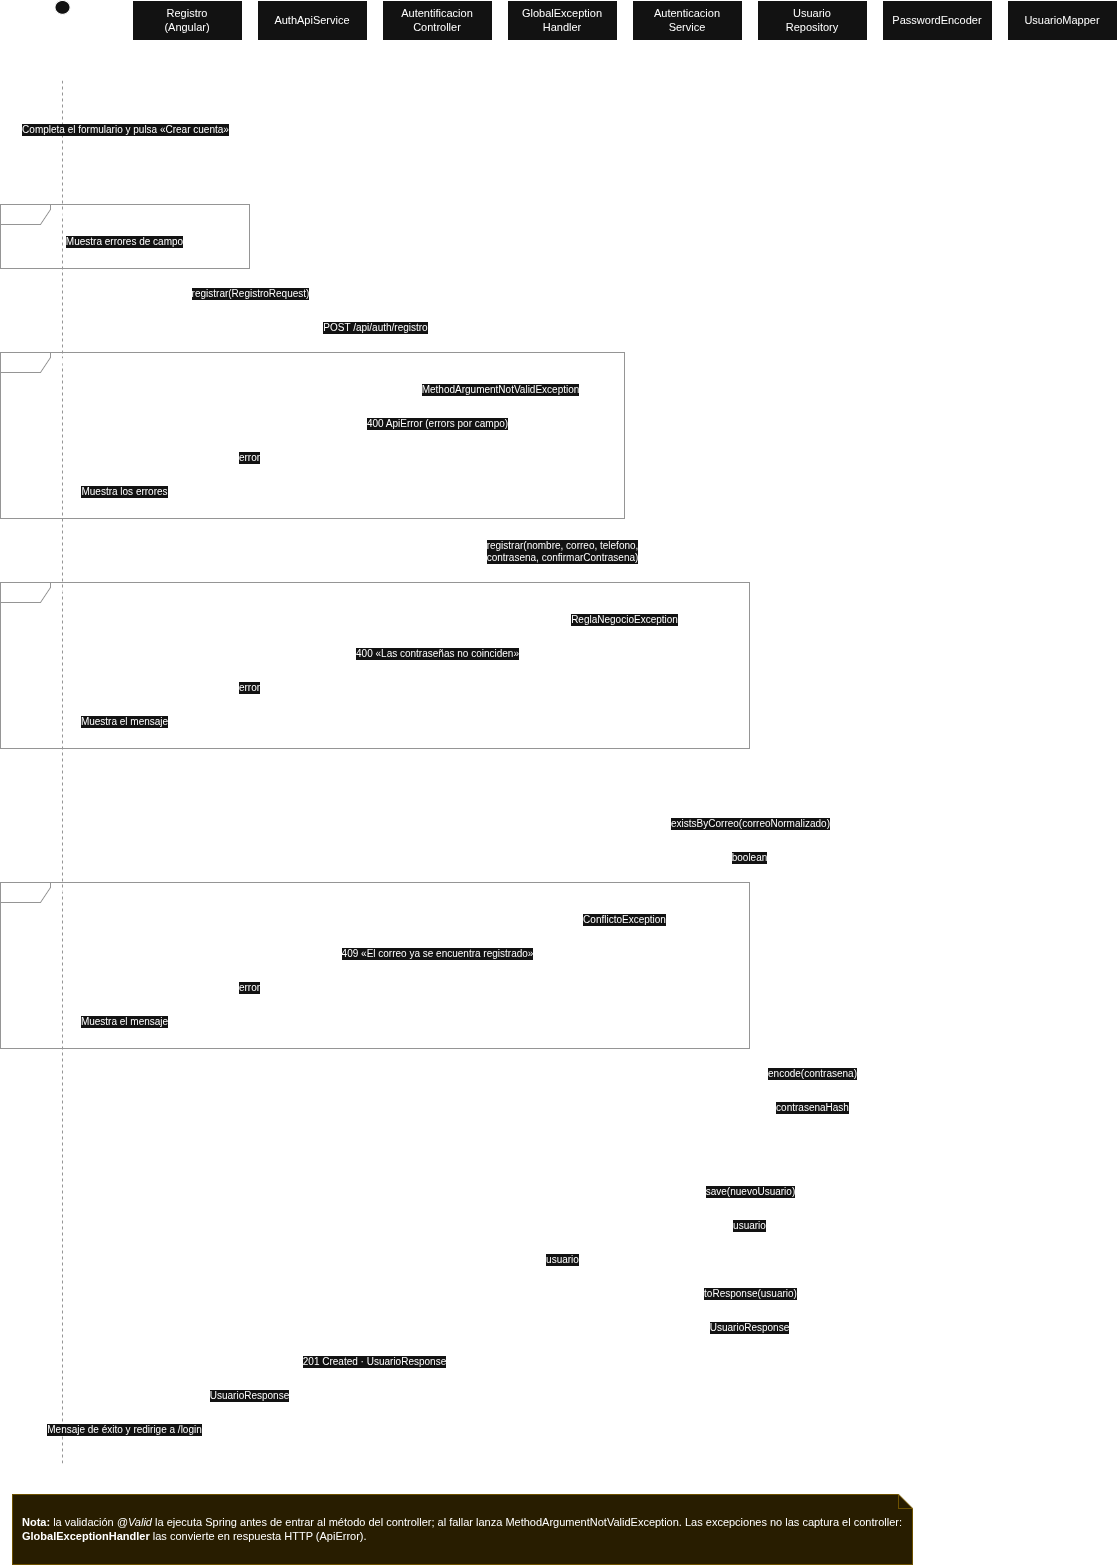

The diagram above was exported from draw.io. Its source (the exported page's mxGraphModel, read from the mxfile embedded in the PNG):
<mxGraphModel dx="2946" dy="1590" grid="1" gridSize="10" guides="1" tooltips="1" connect="1" arrows="1" fold="1" page="1" pageScale="1" pageWidth="1245" pageHeight="1694" math="0" shadow="0">
  <root>
    <mxCell id="0" />
    <mxCell id="1" parent="0" />
    <mxCell id="c2" parent="1" style="shape=umlActor;verticalLabelPosition=bottom;verticalAlign=top;html=1;outlineConnect=0;fontSize=11;" value="Visitante" vertex="1">
      <mxGeometry height="55" width="30" x="65" y="30" as="geometry" />
    </mxCell>
    <mxCell id="c3" edge="1" parent="1" style="endArrow=none;dashed=1;html=1;strokeColor=#666666;" value="">
      <mxGeometry relative="1" as="geometry">
        <mxPoint x="80" y="110" as="sourcePoint" />
        <mxPoint x="80" y="1494" as="targetPoint" />
      </mxGeometry>
    </mxCell>
    <mxCell id="c4" parent="1" style="shape=umlLifeline;perimeter=lifelinePerimeter;whiteSpace=wrap;html=1;container=0;collapsible=0;recursiveResize=0;outlineConnect=0;fontSize=11;size=40;" value="Registro&lt;br&gt;(Angular)" vertex="1">
      <mxGeometry height="1464" width="110" x="150" y="30" as="geometry" />
    </mxCell>
    <mxCell id="c5" parent="1" style="shape=umlLifeline;perimeter=lifelinePerimeter;whiteSpace=wrap;html=1;container=0;collapsible=0;recursiveResize=0;outlineConnect=0;fontSize=11;size=40;" value="AuthApiService" vertex="1">
      <mxGeometry height="1464" width="110" x="275" y="30" as="geometry" />
    </mxCell>
    <mxCell id="c6" parent="1" style="shape=umlLifeline;perimeter=lifelinePerimeter;whiteSpace=wrap;html=1;container=0;collapsible=0;recursiveResize=0;outlineConnect=0;fontSize=11;size=40;" value="Autentificacion&lt;br&gt;Controller" vertex="1">
      <mxGeometry height="1464" width="110" x="400" y="30" as="geometry" />
    </mxCell>
    <mxCell id="c7" parent="1" style="shape=umlLifeline;perimeter=lifelinePerimeter;whiteSpace=wrap;html=1;container=0;collapsible=0;recursiveResize=0;outlineConnect=0;fontSize=11;size=40;" value="GlobalException&lt;br&gt;Handler" vertex="1">
      <mxGeometry height="1464" width="110" x="525" y="30" as="geometry" />
    </mxCell>
    <mxCell id="c8" parent="1" style="shape=umlLifeline;perimeter=lifelinePerimeter;whiteSpace=wrap;html=1;container=0;collapsible=0;recursiveResize=0;outlineConnect=0;fontSize=11;size=40;" value="Autenticacion&lt;br&gt;Service" vertex="1">
      <mxGeometry height="1464" width="110" x="650" y="30" as="geometry" />
    </mxCell>
    <mxCell id="c9" parent="1" style="shape=umlLifeline;perimeter=lifelinePerimeter;whiteSpace=wrap;html=1;container=0;collapsible=0;recursiveResize=0;outlineConnect=0;fontSize=11;size=40;" value="Usuario&lt;br&gt;Repository" vertex="1">
      <mxGeometry height="1464" width="110" x="775" y="30" as="geometry" />
    </mxCell>
    <mxCell id="c10" parent="1" style="shape=umlLifeline;perimeter=lifelinePerimeter;whiteSpace=wrap;html=1;container=0;collapsible=0;recursiveResize=0;outlineConnect=0;fontSize=11;size=40;" value="PasswordEncoder" vertex="1">
      <mxGeometry height="1464" width="110" x="900" y="30" as="geometry" />
    </mxCell>
    <mxCell id="c11" parent="1" style="shape=umlLifeline;perimeter=lifelinePerimeter;whiteSpace=wrap;html=1;container=0;collapsible=0;recursiveResize=0;outlineConnect=0;fontSize=11;size=40;" value="UsuarioMapper" vertex="1">
      <mxGeometry height="1464" width="110" x="1025" y="30" as="geometry" />
    </mxCell>
    <mxCell id="c12" parent="1" style="shape=umlFrame;whiteSpace=wrap;html=1;pointerEvents=0;fontStyle=1;fontSize=11;width=50;height=20;fillColor=none;strokeColor=#666666;" value="break" vertex="1">
      <mxGeometry height="64" width="249" x="18" y="234" as="geometry" />
    </mxCell>
    <mxCell id="c13" parent="1" style="text;html=1;align=left;verticalAlign=middle;fontSize=10;fontStyle=2;" value="[formulario inválido en el cliente]" vertex="1">
      <mxGeometry height="18" width="189" x="74" y="235" as="geometry" />
    </mxCell>
    <mxCell id="c14" parent="1" style="shape=umlFrame;whiteSpace=wrap;html=1;pointerEvents=0;fontStyle=1;fontSize=11;width=50;height=20;fillColor=none;strokeColor=#666666;" value="break" vertex="1">
      <mxGeometry height="166" width="624" x="18" y="382" as="geometry" />
    </mxCell>
    <mxCell id="c15" parent="1" style="text;html=1;align=left;verticalAlign=middle;fontSize=10;fontStyle=2;" value="[RegistroRequest inválido (@Valid)]" vertex="1">
      <mxGeometry height="18" width="564" x="74" y="383" as="geometry" />
    </mxCell>
    <mxCell id="c16" parent="1" style="shape=umlFrame;whiteSpace=wrap;html=1;pointerEvents=0;fontStyle=1;fontSize=11;width=50;height=20;fillColor=none;strokeColor=#666666;" value="break" vertex="1">
      <mxGeometry height="166" width="749" x="18" y="612" as="geometry" />
    </mxCell>
    <mxCell id="c17" parent="1" style="text;html=1;align=left;verticalAlign=middle;fontSize=10;fontStyle=2;" value="[contraseñas no coinciden]" vertex="1">
      <mxGeometry height="18" width="689" x="74" y="613" as="geometry" />
    </mxCell>
    <mxCell id="c18" parent="1" style="shape=umlFrame;whiteSpace=wrap;html=1;pointerEvents=0;fontStyle=1;fontSize=11;width=50;height=20;fillColor=none;strokeColor=#666666;" value="break" vertex="1">
      <mxGeometry height="166" width="749" x="18" y="912" as="geometry" />
    </mxCell>
    <mxCell id="c19" parent="1" style="text;html=1;align=left;verticalAlign=middle;fontSize=10;fontStyle=2;" value="[correo ya registrado]" vertex="1">
      <mxGeometry height="18" width="689" x="74" y="913" as="geometry" />
    </mxCell>
    <mxCell id="c20" edge="1" parent="1" style="html=1;verticalAlign=bottom;endArrow=block;endFill=1;endSize=8;rounded=0;fontSize=10;labelBackgroundColor=#ffffff;" value="Completa el formulario y pulsa «Crear cuenta»">
      <mxGeometry relative="1" as="geometry">
        <mxPoint x="80" y="168" as="sourcePoint" />
        <mxPoint x="205" y="168" as="targetPoint" />
      </mxGeometry>
    </mxCell>
    <mxCell id="c21" edge="1" parent="1" style="html=1;endArrow=block;endFill=1;endSize=8;rounded=0;" value="">
      <mxGeometry relative="1" as="geometry">
        <Array as="points">
          <mxPoint x="239" y="198" />
          <mxPoint x="239" y="220" />
        </Array>
        <mxPoint x="205" y="198" as="sourcePoint" />
        <mxPoint x="205" y="220" as="targetPoint" />
      </mxGeometry>
    </mxCell>
    <mxCell id="c22" parent="1" style="text;html=1;align=left;verticalAlign=middle;fontSize=10;whiteSpace=nowrap;" value="Valida campos, contraseña segura y confirmación" vertex="1">
      <mxGeometry height="16" width="320" x="245" y="201" as="geometry" />
    </mxCell>
    <mxCell id="c23" edge="1" parent="1" style="html=1;verticalAlign=bottom;endArrow=open;endFill=0;endSize=8;dashed=1;rounded=0;fontSize=10;labelBackgroundColor=#ffffff;" value="Muestra errores de campo">
      <mxGeometry relative="1" as="geometry">
        <mxPoint x="205" y="280" as="sourcePoint" />
        <mxPoint x="80" y="280" as="targetPoint" />
      </mxGeometry>
    </mxCell>
    <mxCell id="c24" edge="1" parent="1" style="html=1;verticalAlign=bottom;endArrow=block;endFill=1;endSize=8;rounded=0;fontSize=10;labelBackgroundColor=#ffffff;" value="registrar(RegistroRequest)">
      <mxGeometry relative="1" as="geometry">
        <mxPoint x="205" y="332" as="sourcePoint" />
        <mxPoint x="330" y="332" as="targetPoint" />
      </mxGeometry>
    </mxCell>
    <mxCell id="c25" edge="1" parent="1" style="html=1;verticalAlign=bottom;endArrow=block;endFill=1;endSize=8;rounded=0;fontSize=10;labelBackgroundColor=#ffffff;" value="POST /api/auth/registro">
      <mxGeometry relative="1" as="geometry">
        <mxPoint x="330" y="366" as="sourcePoint" />
        <mxPoint x="455" y="366" as="targetPoint" />
      </mxGeometry>
    </mxCell>
    <mxCell id="c26" edge="1" parent="1" style="html=1;verticalAlign=bottom;endArrow=block;endFill=1;endSize=8;rounded=0;fontSize=10;labelBackgroundColor=#ffffff;" value="MethodArgumentNotValidException">
      <mxGeometry relative="1" as="geometry">
        <mxPoint x="455" y="428" as="sourcePoint" />
        <mxPoint x="580" y="428" as="targetPoint" />
      </mxGeometry>
    </mxCell>
    <mxCell id="c27" edge="1" parent="1" style="html=1;verticalAlign=bottom;endArrow=open;endFill=0;endSize=8;dashed=1;rounded=0;fontSize=10;labelBackgroundColor=#ffffff;" value="400 ApiError (errors por campo)">
      <mxGeometry relative="1" as="geometry">
        <mxPoint x="580" y="462" as="sourcePoint" />
        <mxPoint x="330" y="462" as="targetPoint" />
      </mxGeometry>
    </mxCell>
    <mxCell id="c28" edge="1" parent="1" style="html=1;verticalAlign=bottom;endArrow=open;endFill=0;endSize=8;dashed=1;rounded=0;fontSize=10;labelBackgroundColor=#ffffff;" value="error">
      <mxGeometry relative="1" as="geometry">
        <mxPoint x="330" y="496" as="sourcePoint" />
        <mxPoint x="205" y="496" as="targetPoint" />
      </mxGeometry>
    </mxCell>
    <mxCell id="c29" edge="1" parent="1" style="html=1;verticalAlign=bottom;endArrow=open;endFill=0;endSize=8;dashed=1;rounded=0;fontSize=10;labelBackgroundColor=#ffffff;" value="Muestra los errores">
      <mxGeometry relative="1" as="geometry">
        <mxPoint x="205" y="530" as="sourcePoint" />
        <mxPoint x="80" y="530" as="targetPoint" />
      </mxGeometry>
    </mxCell>
    <mxCell id="c30" edge="1" parent="1" style="html=1;verticalAlign=bottom;endArrow=block;endFill=1;endSize=8;rounded=0;fontSize=10;labelBackgroundColor=#ffffff;" value="registrar(nombre, correo, telefono,&lt;br&gt;contrasena, confirmarContrasena)">
      <mxGeometry relative="1" as="geometry">
        <mxPoint x="455" y="596" as="sourcePoint" />
        <mxPoint x="705" y="596" as="targetPoint" />
      </mxGeometry>
    </mxCell>
    <mxCell id="c31" edge="1" parent="1" style="html=1;verticalAlign=bottom;endArrow=block;endFill=1;endSize=8;rounded=0;fontSize=10;labelBackgroundColor=#ffffff;" value="ReglaNegocioException">
      <mxGeometry relative="1" as="geometry">
        <mxPoint x="705" y="658" as="sourcePoint" />
        <mxPoint x="580" y="658" as="targetPoint" />
      </mxGeometry>
    </mxCell>
    <mxCell id="c32" edge="1" parent="1" style="html=1;verticalAlign=bottom;endArrow=open;endFill=0;endSize=8;dashed=1;rounded=0;fontSize=10;labelBackgroundColor=#ffffff;" value="400 «Las contraseñas no coinciden»">
      <mxGeometry relative="1" as="geometry">
        <mxPoint x="580" y="692" as="sourcePoint" />
        <mxPoint x="330" y="692" as="targetPoint" />
      </mxGeometry>
    </mxCell>
    <mxCell id="c33" edge="1" parent="1" style="html=1;verticalAlign=bottom;endArrow=open;endFill=0;endSize=8;dashed=1;rounded=0;fontSize=10;labelBackgroundColor=#ffffff;" value="error">
      <mxGeometry relative="1" as="geometry">
        <mxPoint x="330" y="726" as="sourcePoint" />
        <mxPoint x="205" y="726" as="targetPoint" />
      </mxGeometry>
    </mxCell>
    <mxCell id="c34" edge="1" parent="1" style="html=1;verticalAlign=bottom;endArrow=open;endFill=0;endSize=8;dashed=1;rounded=0;fontSize=10;labelBackgroundColor=#ffffff;" value="Muestra el mensaje">
      <mxGeometry relative="1" as="geometry">
        <mxPoint x="205" y="760" as="sourcePoint" />
        <mxPoint x="80" y="760" as="targetPoint" />
      </mxGeometry>
    </mxCell>
    <mxCell id="c35" edge="1" parent="1" style="html=1;endArrow=block;endFill=1;endSize=8;rounded=0;" value="">
      <mxGeometry relative="1" as="geometry">
        <Array as="points">
          <mxPoint x="739" y="808" />
          <mxPoint x="739" y="830" />
        </Array>
        <mxPoint x="705" y="808" as="sourcePoint" />
        <mxPoint x="705" y="830" as="targetPoint" />
      </mxGeometry>
    </mxCell>
    <mxCell id="c36" parent="1" style="text;html=1;align=left;verticalAlign=middle;fontSize=10;whiteSpace=nowrap;" value="correoNormalizado = correo.toLowerCase().trim()" vertex="1">
      <mxGeometry height="16" width="320" x="745" y="811" as="geometry" />
    </mxCell>
    <mxCell id="c37" edge="1" parent="1" style="html=1;verticalAlign=bottom;endArrow=block;endFill=1;endSize=8;rounded=0;fontSize=10;labelBackgroundColor=#ffffff;" value="existsByCorreo(correoNormalizado)">
      <mxGeometry relative="1" as="geometry">
        <mxPoint x="705" y="862" as="sourcePoint" />
        <mxPoint x="830" y="862" as="targetPoint" />
      </mxGeometry>
    </mxCell>
    <mxCell id="c38" edge="1" parent="1" style="html=1;verticalAlign=bottom;endArrow=open;endFill=0;endSize=8;dashed=1;rounded=0;fontSize=10;labelBackgroundColor=#ffffff;" value="boolean">
      <mxGeometry relative="1" as="geometry">
        <mxPoint x="830" y="896" as="sourcePoint" />
        <mxPoint x="705" y="896" as="targetPoint" />
      </mxGeometry>
    </mxCell>
    <mxCell id="c39" edge="1" parent="1" style="html=1;verticalAlign=bottom;endArrow=block;endFill=1;endSize=8;rounded=0;fontSize=10;labelBackgroundColor=#ffffff;" value="ConflictoException">
      <mxGeometry relative="1" as="geometry">
        <mxPoint x="705" y="958" as="sourcePoint" />
        <mxPoint x="580" y="958" as="targetPoint" />
      </mxGeometry>
    </mxCell>
    <mxCell id="c40" edge="1" parent="1" style="html=1;verticalAlign=bottom;endArrow=open;endFill=0;endSize=8;dashed=1;rounded=0;fontSize=10;labelBackgroundColor=#ffffff;" value="409 «El correo ya se encuentra registrado»">
      <mxGeometry relative="1" as="geometry">
        <mxPoint x="580" y="992" as="sourcePoint" />
        <mxPoint x="330" y="992" as="targetPoint" />
      </mxGeometry>
    </mxCell>
    <mxCell id="c41" edge="1" parent="1" style="html=1;verticalAlign=bottom;endArrow=open;endFill=0;endSize=8;dashed=1;rounded=0;fontSize=10;labelBackgroundColor=#ffffff;" value="error">
      <mxGeometry relative="1" as="geometry">
        <mxPoint x="330" y="1026" as="sourcePoint" />
        <mxPoint x="205" y="1026" as="targetPoint" />
      </mxGeometry>
    </mxCell>
    <mxCell id="c42" edge="1" parent="1" style="html=1;verticalAlign=bottom;endArrow=open;endFill=0;endSize=8;dashed=1;rounded=0;fontSize=10;labelBackgroundColor=#ffffff;" value="Muestra el mensaje">
      <mxGeometry relative="1" as="geometry">
        <mxPoint x="205" y="1060" as="sourcePoint" />
        <mxPoint x="80" y="1060" as="targetPoint" />
      </mxGeometry>
    </mxCell>
    <mxCell id="c43" edge="1" parent="1" style="html=1;verticalAlign=bottom;endArrow=block;endFill=1;endSize=8;rounded=0;fontSize=10;labelBackgroundColor=#ffffff;" value="encode(contrasena)">
      <mxGeometry relative="1" as="geometry">
        <mxPoint x="705" y="1112" as="sourcePoint" />
        <mxPoint x="955" y="1112" as="targetPoint" />
      </mxGeometry>
    </mxCell>
    <mxCell id="c44" edge="1" parent="1" style="html=1;verticalAlign=bottom;endArrow=open;endFill=0;endSize=8;dashed=1;rounded=0;fontSize=10;labelBackgroundColor=#ffffff;" value="contrasenaHash">
      <mxGeometry relative="1" as="geometry">
        <mxPoint x="955" y="1146" as="sourcePoint" />
        <mxPoint x="705" y="1146" as="targetPoint" />
      </mxGeometry>
    </mxCell>
    <mxCell id="c45" edge="1" parent="1" style="html=1;endArrow=block;endFill=1;endSize=8;rounded=0;" value="">
      <mxGeometry relative="1" as="geometry">
        <Array as="points">
          <mxPoint x="739" y="1176" />
          <mxPoint x="739" y="1198" />
        </Array>
        <mxPoint x="705" y="1176" as="sourcePoint" />
        <mxPoint x="705" y="1198" as="targetPoint" />
      </mxGeometry>
    </mxCell>
    <mxCell id="c46" parent="1" style="text;html=1;align=left;verticalAlign=middle;fontSize=10;whiteSpace=nowrap;" value="new Usuario(..., Rol.EMISOR)" vertex="1">
      <mxGeometry height="16" width="320" x="745" y="1179" as="geometry" />
    </mxCell>
    <mxCell id="c47" edge="1" parent="1" style="html=1;verticalAlign=bottom;endArrow=block;endFill=1;endSize=8;rounded=0;fontSize=10;labelBackgroundColor=#ffffff;" value="save(nuevoUsuario)">
      <mxGeometry relative="1" as="geometry">
        <mxPoint x="705" y="1230" as="sourcePoint" />
        <mxPoint x="830" y="1230" as="targetPoint" />
      </mxGeometry>
    </mxCell>
    <mxCell id="c48" edge="1" parent="1" style="html=1;verticalAlign=bottom;endArrow=open;endFill=0;endSize=8;dashed=1;rounded=0;fontSize=10;labelBackgroundColor=#ffffff;" value="usuario">
      <mxGeometry relative="1" as="geometry">
        <mxPoint x="830" y="1264" as="sourcePoint" />
        <mxPoint x="705" y="1264" as="targetPoint" />
      </mxGeometry>
    </mxCell>
    <mxCell id="c49" edge="1" parent="1" style="html=1;verticalAlign=bottom;endArrow=open;endFill=0;endSize=8;dashed=1;rounded=0;fontSize=10;labelBackgroundColor=#ffffff;" value="usuario">
      <mxGeometry relative="1" as="geometry">
        <mxPoint x="705" y="1298" as="sourcePoint" />
        <mxPoint x="455" y="1298" as="targetPoint" />
      </mxGeometry>
    </mxCell>
    <mxCell id="c50" edge="1" parent="1" style="html=1;verticalAlign=bottom;endArrow=block;endFill=1;endSize=8;rounded=0;fontSize=10;labelBackgroundColor=#ffffff;" value="toResponse(usuario)">
      <mxGeometry relative="1" as="geometry">
        <mxPoint x="455" y="1332" as="sourcePoint" />
        <mxPoint x="1080" y="1332" as="targetPoint" />
      </mxGeometry>
    </mxCell>
    <mxCell id="c51" edge="1" parent="1" style="html=1;verticalAlign=bottom;endArrow=open;endFill=0;endSize=8;dashed=1;rounded=0;fontSize=10;labelBackgroundColor=#ffffff;" value="UsuarioResponse">
      <mxGeometry relative="1" as="geometry">
        <mxPoint x="1080" y="1366" as="sourcePoint" />
        <mxPoint x="455" y="1366" as="targetPoint" />
      </mxGeometry>
    </mxCell>
    <mxCell id="c52" edge="1" parent="1" style="html=1;verticalAlign=bottom;endArrow=open;endFill=0;endSize=8;dashed=1;rounded=0;fontSize=10;labelBackgroundColor=#ffffff;" value="201 Created · UsuarioResponse">
      <mxGeometry relative="1" as="geometry">
        <mxPoint x="455" y="1400" as="sourcePoint" />
        <mxPoint x="330" y="1400" as="targetPoint" />
      </mxGeometry>
    </mxCell>
    <mxCell id="c53" edge="1" parent="1" style="html=1;verticalAlign=bottom;endArrow=open;endFill=0;endSize=8;dashed=1;rounded=0;fontSize=10;labelBackgroundColor=#ffffff;" value="UsuarioResponse">
      <mxGeometry relative="1" as="geometry">
        <mxPoint x="330" y="1434" as="sourcePoint" />
        <mxPoint x="205" y="1434" as="targetPoint" />
      </mxGeometry>
    </mxCell>
    <mxCell id="c54" edge="1" parent="1" style="html=1;verticalAlign=bottom;endArrow=open;endFill=0;endSize=8;dashed=1;rounded=0;fontSize=10;labelBackgroundColor=#ffffff;" value="Mensaje de éxito y redirige a /login">
      <mxGeometry relative="1" as="geometry">
        <mxPoint x="205" y="1468" as="sourcePoint" />
        <mxPoint x="80" y="1468" as="targetPoint" />
      </mxGeometry>
    </mxCell>
    <mxCell id="c55" parent="1" style="shape=note;whiteSpace=wrap;html=1;fontSize=11;align=left;spacingLeft=8;spacingRight=6;fillColor=#fff2cc;strokeColor=#d6b656;backgroundOutline=1;size=14;verticalAlign=middle;" value="&lt;b&gt;Nota:&lt;/b&gt; la validación &lt;i&gt;@Valid&lt;/i&gt; la ejecuta Spring antes de entrar al método del controller; al fallar lanza MethodArgumentNotValidException. Las excepciones no las captura el controller: &lt;b&gt;GlobalExceptionHandler&lt;/b&gt; las convierte en respuesta HTTP (ApiError)." vertex="1">
      <mxGeometry height="70" width="900" x="30" y="1524" as="geometry" />
    </mxCell>
  </root>
</mxGraphModel>